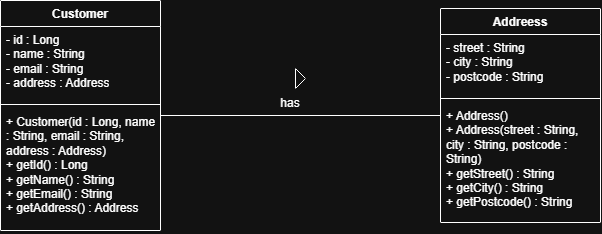

The diagram above was exported from draw.io. Its source (the exported page's mxGraphModel, read from the mxfile embedded in the PNG):
<mxGraphModel dx="1030" dy="562" grid="1" gridSize="10" guides="1" tooltips="1" connect="1" arrows="1" fold="1" page="1" pageScale="1" pageWidth="850" pageHeight="1100" math="0" shadow="0">
  <root>
    <mxCell id="0" />
    <mxCell id="1" parent="0" />
    <mxCell id="bZvM1aJ-sL0fqldJoyCy-22" parent="1" style="swimlane;fontStyle=1;align=center;verticalAlign=top;childLayout=stackLayout;horizontal=1;startSize=26;horizontalStack=0;resizeParent=1;resizeParentMax=0;resizeLast=0;collapsible=1;marginBottom=0;whiteSpace=wrap;html=1;" value="Customer" vertex="1">
      <mxGeometry height="230" width="160" x="80" y="202" as="geometry" />
    </mxCell>
    <mxCell id="bZvM1aJ-sL0fqldJoyCy-23" parent="bZvM1aJ-sL0fqldJoyCy-22" style="text;strokeColor=none;fillColor=none;align=left;verticalAlign=top;spacingLeft=4;spacingRight=4;overflow=hidden;rotatable=0;points=[[0,0.5],[1,0.5]];portConstraint=eastwest;whiteSpace=wrap;html=1;" value="&lt;div&gt;- id : Long&lt;/div&gt;&lt;div&gt;- name : String&lt;/div&gt;&lt;div&gt;- email : String&lt;/div&gt;&lt;div&gt;- address : Address&lt;/div&gt;" vertex="1">
      <mxGeometry height="74" width="160" y="26" as="geometry" />
    </mxCell>
    <mxCell id="bZvM1aJ-sL0fqldJoyCy-24" parent="bZvM1aJ-sL0fqldJoyCy-22" style="line;strokeWidth=1;fillColor=none;align=left;verticalAlign=middle;spacingTop=-1;spacingLeft=3;spacingRight=3;rotatable=0;labelPosition=right;points=[];portConstraint=eastwest;strokeColor=inherit;" value="" vertex="1">
      <mxGeometry height="8" width="160" y="100" as="geometry" />
    </mxCell>
    <mxCell id="bZvM1aJ-sL0fqldJoyCy-25" parent="bZvM1aJ-sL0fqldJoyCy-22" style="text;strokeColor=none;fillColor=none;align=left;verticalAlign=top;spacingLeft=4;spacingRight=4;overflow=hidden;rotatable=0;points=[[0,0.5],[1,0.5]];portConstraint=eastwest;whiteSpace=wrap;html=1;" value="&lt;div&gt;&lt;span style=&quot;background-color: transparent; color: light-dark(rgb(0, 0, 0), rgb(255, 255, 255));&quot;&gt;+ Customer(id : Long, name : String, email : String, address : Address)&lt;/span&gt;&lt;/div&gt;&lt;div&gt;+ getId() : Long&lt;/div&gt;&lt;div&gt;+ getName() : String&lt;/div&gt;&lt;div&gt;+ getEmail() : String&lt;/div&gt;&lt;div&gt;+ getAddress() : Address&lt;/div&gt;" vertex="1">
      <mxGeometry height="122" width="160" y="108" as="geometry" />
    </mxCell>
    <mxCell id="bZvM1aJ-sL0fqldJoyCy-26" parent="1" style="swimlane;fontStyle=1;align=center;verticalAlign=top;childLayout=stackLayout;horizontal=1;startSize=26;horizontalStack=0;resizeParent=1;resizeParentMax=0;resizeLast=0;collapsible=1;marginBottom=0;whiteSpace=wrap;html=1;" value="Addreess" vertex="1">
      <mxGeometry height="214" width="160" x="520" y="210" as="geometry" />
    </mxCell>
    <mxCell id="bZvM1aJ-sL0fqldJoyCy-27" parent="bZvM1aJ-sL0fqldJoyCy-26" style="text;strokeColor=none;fillColor=none;align=left;verticalAlign=top;spacingLeft=4;spacingRight=4;overflow=hidden;rotatable=0;points=[[0,0.5],[1,0.5]];portConstraint=eastwest;whiteSpace=wrap;html=1;" value="&lt;div&gt;- street : String&lt;/div&gt;&lt;div&gt;- city : String&lt;/div&gt;&lt;div&gt;- postcode : String&lt;/div&gt;" vertex="1">
      <mxGeometry height="60" width="160" y="26" as="geometry" />
    </mxCell>
    <mxCell id="bZvM1aJ-sL0fqldJoyCy-28" parent="bZvM1aJ-sL0fqldJoyCy-26" style="line;strokeWidth=1;fillColor=none;align=left;verticalAlign=middle;spacingTop=-1;spacingLeft=3;spacingRight=3;rotatable=0;labelPosition=right;points=[];portConstraint=eastwest;strokeColor=inherit;" value="" vertex="1">
      <mxGeometry height="8" width="160" y="86" as="geometry" />
    </mxCell>
    <mxCell id="bZvM1aJ-sL0fqldJoyCy-29" parent="bZvM1aJ-sL0fqldJoyCy-26" style="text;strokeColor=none;fillColor=none;align=left;verticalAlign=top;spacingLeft=4;spacingRight=4;overflow=hidden;rotatable=0;points=[[0,0.5],[1,0.5]];portConstraint=eastwest;whiteSpace=wrap;html=1;" value="&lt;div&gt;&lt;span style=&quot;background-color: transparent; color: light-dark(rgb(0, 0, 0), rgb(255, 255, 255));&quot;&gt;+ Address()&lt;/span&gt;&lt;/div&gt;&lt;div&gt;+ Address(street : String, city : String, postcode : String)&lt;/div&gt;&lt;div&gt;+ getStreet() : String&lt;/div&gt;&lt;div&gt;+ getCity() : String&lt;/div&gt;&lt;div&gt;+ getPostcode() : String&lt;/div&gt;" vertex="1">
      <mxGeometry height="120" width="160" y="94" as="geometry" />
    </mxCell>
    <mxCell id="bZvM1aJ-sL0fqldJoyCy-30" edge="1" parent="1" source="bZvM1aJ-sL0fqldJoyCy-22" style="edgeStyle=orthogonalEdgeStyle;rounded=0;orthogonalLoop=1;jettySize=auto;html=1;entryX=0;entryY=0.5;entryDx=0;entryDy=0;endArrow=none;endFill=0;" target="bZvM1aJ-sL0fqldJoyCy-26">
      <mxGeometry relative="1" as="geometry" />
    </mxCell>
    <mxCell id="bZvM1aJ-sL0fqldJoyCy-31" parent="1" style="triangle;whiteSpace=wrap;html=1;shapeInside=1;" value="" vertex="1">
      <mxGeometry height="20" width="10" x="375" y="270" as="geometry" />
    </mxCell>
    <mxCell id="bZvM1aJ-sL0fqldJoyCy-32" parent="1" style="text;html=1;whiteSpace=wrap;strokeColor=none;fillColor=none;align=center;verticalAlign=middle;rounded=0;" value="has" vertex="1">
      <mxGeometry height="30" width="60" x="340" y="290" as="geometry" />
    </mxCell>
  </root>
</mxGraphModel>